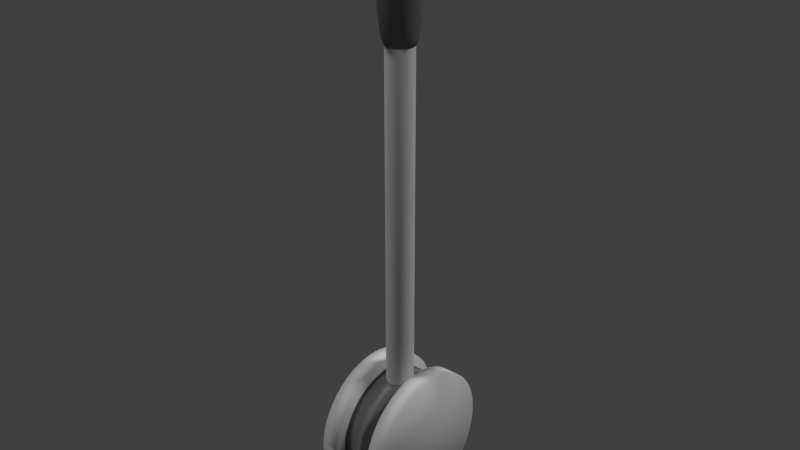 # Source: straight_lever.blend  (saved by Blender 2.79.0; exported with 4.5.12 LTS)
import bpy
from mathutils import Matrix  # noqa: F401  (used for matrix-valued properties, if any)

bpy.ops.wm.read_factory_settings(use_empty=True)
scene = bpy.context.scene
scene.name = 'Scene'

# ---- collections
col_collection_1 = bpy.data.collections.new('Collection 1'); scene.collection.children.link(col_collection_1)

# ---- materials (node trees are filled in below, after node groups)
mat_steel = bpy.data.materials.new('Steel')
mat_steel.alpha_threshold = 0.0
mat_steel.use_transparent_shadow = False
mat_steel.diffuse_color = (0.7874, 0.7874, 0.7874, 1.0)
mat_steel.specular_color = (0.4759, 0.4887, 1.0)
mat_steel.roughness = 0.5
mat_black_plastic = bpy.data.materials.new('Black Plastic')
mat_black_plastic.alpha_threshold = 0.0
mat_black_plastic.use_transparent_shadow = False
mat_black_plastic.diffuse_color = (0.2266, 0.2266, 0.2266, 1.0)
mat_black_plastic.roughness = 0.5
mat_black_plastic.specular_intensity = 0.6
mat_black_rubber = bpy.data.materials.new('Black Rubber')
mat_black_rubber.alpha_threshold = 0.0
mat_black_rubber.use_transparent_shadow = False
mat_black_rubber.diffuse_color = (0.2019, 0.2019, 0.2019, 1.0)
mat_black_rubber.roughness = 0.5
mat_black_rubber.specular_intensity = 0.1

# ---- material node trees

# ---- world
world_world = bpy.data.worlds.new('World'); scene.world = world_world
world_world.color = (0.05088, 0.05088, 0.05088)
world_world.use_sun_shadow = False
world_world.sun_shadow_jitter_overblur = 0.0
world_world.cycles.sampling_method = 'MANUAL'

# ---- lights
light_sun = bpy.data.lights.new('Sun', 'SUN')
light_sun.transmission_factor = 0.0
light_sun.angle = 0.1993
light_sun.energy = 1.0
light_sun.shadow_buffer_clip_start = 0.5
light_sun.shadow_soft_size = 0.1
light_sun.shadow_cascade_max_distance = 1000.0
light_lamp = bpy.data.lights.new('Lamp', 'SUN')
light_lamp.transmission_factor = 0.0
light_lamp.cutoff_distance = 30.0
light_lamp.angle = 0.1993
light_lamp.energy = 1.0
light_lamp.shadow_buffer_clip_start = 1.001
light_lamp.shadow_soft_size = 0.1
light_lamp.shadow_cascade_max_distance = 1000.0

# ---- meshes
me_cylinder_004 = bpy.data.meshes.new('Cylinder.004')
me_cylinder_004.from_pydata([(0.0, 4.0, -2.5), (0.3138, 3.988, -2.5), (0.6257, 3.951, -2.5), (0.9338, 3.889, -2.5), (1.236, 3.804, -2.5), (1.531, 3.696, -2.5), (1.816, 3.564, -2.5), (2.09, 3.411, -2.5), (2.351, 3.236, -2.5), (2.598, 3.042, -2.5), (2.828, 2.828, -2.5), (3.042, 2.598, -2.5), (3.236, 2.351, -2.5), (3.411, 2.09, -2.5), (3.564, 1.816, -2.5), (3.696, 1.531, -2.5), (3.804, 1.236, -2.5), (3.889, 0.9338, -2.5), (3.951, 0.6257, -2.5), (3.988, 0.3138, -2.5), (4.0, -1.605e-06, -2.5), (3.988, -0.3138, -2.5), (3.951, -0.6257, -2.5), (3.889, -0.9338, -2.5), (3.804, -1.236, -2.5), (3.696, -1.531, -2.5), (3.564, -1.816, -2.5), (3.411, -2.09, -2.5), (3.236, -2.351, -2.5), (3.042, -2.598, -2.5), (2.828, -2.828, -2.5), (2.598, -3.042, -2.5), (2.351, -3.236, -2.5), (2.09, -3.411, -2.5), (1.816, -3.564, -2.5), (1.531, -3.696, -2.5), (1.236, -3.804, -2.5), (0.9338, -3.889, -2.5), (0.6257, -3.951, -2.5), (0.3138, -3.988, -2.5), (-4.164e-06, -4.0, -2.5), (-0.3138, -3.988, -2.5), (-0.6257, -3.951, -2.5), (-0.9338, -3.889, -2.5), (-1.236, -3.804, -2.5), (-1.531, -3.696, -2.5), (-1.816, -3.564, -2.5), (-2.09, -3.411, -2.5), (-2.351, -3.236, -2.5), (-2.598, -3.042, -2.5), (-2.828, -2.828, -2.5), (-3.042, -2.598, -2.5), (-3.236, -2.351, -2.5), (-3.411, -2.09, -2.5), (-3.564, -1.816, -2.5), (-3.696, -1.531, -2.5), (-3.804, -1.236, -2.5), (-3.889, -0.9338, -2.5), (-3.951, -0.6257, -2.5), (-3.988, -0.3138, -2.5), (-4.0, 5.77e-06, -2.5), (-3.988, 0.3138, -2.5), (-3.951, 0.6257, -2.5), (-3.889, 0.9338, -2.5), (-3.804, 1.236, -2.5), (-3.696, 1.531, -2.5), (-3.564, 1.816, -2.5), (-3.411, 2.09, -2.5), (-3.236, 2.351, -2.5), (-3.042, 2.598, -2.5), (-2.828, 2.828, -2.5), (-2.598, 3.042, -2.5), (-2.351, 3.236, -2.5), (-2.09, 3.411, -2.5), (-1.816, 3.564, -2.5), (-1.531, 3.696, -2.5), (-1.236, 3.804, -2.5), (-0.9338, 3.889, -2.5), (-0.6257, 3.951, -2.5), (-0.3138, 3.988, -2.5), (0.0, 4.0, 0.0), (-4.164e-06, -4.0, 0.0), (-0.3138, -3.988, 0.0), (-0.6257, -3.951, 0.0), (-0.9338, -3.889, 0.0), (-1.236, -3.804, 0.0), (-1.531, -3.696, 0.0), (-1.816, -3.564, 0.0), (-2.09, -3.411, 0.0), (-2.351, -3.236, 0.0), (-2.598, -3.042, 0.0), (-2.828, -2.828, 0.0), (-3.042, -2.598, 0.0), (-3.236, -2.351, 0.0), (-3.411, -2.09, 0.0), (-3.564, -1.816, 0.0), (-3.696, -1.531, 0.0), (-3.804, -1.236, 0.0), (-3.889, -0.9338, 0.0), (-3.951, -0.6257, 0.0), (-3.988, -0.3138, 0.0), (-4.0, 5.77e-06, 0.0), (-3.988, 0.3138, 0.0), (-3.951, 0.6257, 0.0), (-3.889, 0.9338, 0.0), (-3.804, 1.236, 0.0), (-3.696, 1.531, 0.0), (-3.564, 1.816, 0.0), (-3.411, 2.09, 0.0), (-3.236, 2.351, 0.0), (-3.042, 2.598, 0.0), (-2.828, 2.828, 0.0), (-2.598, 3.042, 0.0), (-2.351, 3.236, 0.0), (-2.09, 3.411, 0.0), (-1.816, 3.564, 0.0), (-1.531, 3.696, 0.0), (-1.236, 3.804, 0.0), (-0.9338, 3.889, 0.0), (-0.6257, 3.951, 0.0), (-0.3138, 3.988, 0.0), (0.3138, 3.988, -1.25), (0.6257, 3.951, -1.25), (0.9338, 3.889, -1.25), (1.236, 3.804, -1.25), (1.531, 3.696, -1.25), (1.816, 3.564, -1.25), (2.09, 3.411, -1.25), (2.351, 3.236, -1.25), (2.598, 3.042, -1.25), (2.828, 2.828, -1.25), (3.042, 2.598, -1.25), (3.236, 2.351, -1.25), (3.411, 2.09, -1.25), (3.564, 1.816, -1.25), (3.696, 1.531, -1.25), (3.804, 1.236, -1.25), (3.889, 0.9338, -1.25), (3.951, 0.6257, -1.25), (3.988, 0.3138, -1.25), (4.0, -1.605e-06, -1.25), (3.988, -0.3138, -1.25), (3.951, -0.6257, -1.25), (3.889, -0.9338, -1.25), (3.804, -1.236, -1.25), (3.696, -1.531, -1.25), (3.564, -1.816, -1.25), (3.411, -2.09, -1.25), (3.236, -2.351, -1.25), (3.042, -2.598, -1.25), (2.828, -2.828, -1.25), (2.598, -3.042, -1.25), (2.351, -3.236, -1.25), (2.09, -3.411, -1.25), (1.816, -3.564, -1.25), (1.531, -3.696, -1.25), (1.236, -3.804, -1.25), (0.9338, -3.889, -1.25), (0.6257, -3.951, -1.25), (0.3138, -3.988, -1.25), (-4.164e-06, -4.0, -1.25), (-0.3138, -3.988, -1.25), (-0.6257, -3.951, -1.25), (-0.9338, -3.889, -1.25), (-1.236, -3.804, -1.25), (-1.531, -3.696, -1.25), (-1.816, -3.564, -1.25), (-2.09, -3.411, -1.25), (-2.351, -3.236, -1.25), (-2.598, -3.042, -1.25), (-2.828, -2.828, -1.25), (-3.042, -2.598, -1.25), (-3.236, -2.351, -1.25), (-3.411, -2.09, -1.25), (-3.564, -1.816, -1.25), (-3.696, -1.531, -1.25), (-3.804, -1.236, -1.25), (-3.889, -0.9338, -1.25), (-3.951, -0.6257, -1.25), (-3.988, -0.3138, -1.25), (-4.0, 5.77e-06, -1.25), (-3.988, 0.3138, -1.25), (-3.951, 0.6257, -1.25), (-3.889, 0.9338, -1.25), (-3.804, 1.236, -1.25), (-3.696, 1.531, -1.25), (-3.564, 1.816, -1.25), (-3.411, 2.09, -1.25), (-3.236, 2.351, -1.25), (-3.042, 2.598, -1.25), (-2.828, 2.828, -1.25), (-2.598, 3.042, -1.25), (-2.351, 3.236, -1.25), (-2.09, 3.411, -1.25), (-1.816, 3.564, -1.25), (-1.531, 3.696, -1.25), (-1.236, 3.804, -1.25), (-0.9338, 3.889, -1.25), (-0.6257, 3.951, -1.25), (-0.3138, 3.988, -1.25), (0.0, 4.0, -1.25)], [], [(0, 1, 2, 3, 4, 5, 6, 7, 8, 9, 10, 11, 12, 13, 14, 15, 16, 17, 18, 19, 20, 21, 22, 23, 24, 25, 26, 27, 28, 29, 30, 31, 32, 33, 34, 35, 36, 37, 38, 39, 40, 41, 42, 43, 44, 45, 46, 47, 48, 49, 50, 51, 52, 53, 54, 55, 56, 57, 58, 59, 60, 61, 62, 63, 64, 65, 66, 67, 68, 69, 70, 71, 72, 73, 74, 75, 76, 77, 78, 79), (199, 120, 80, 200), (198, 119, 120, 199), (197, 118, 119, 198), (196, 117, 118, 197), (195, 116, 117, 196), (194, 115, 116, 195), (193, 114, 115, 194), (192, 113, 114, 193), (191, 112, 113, 192), (190, 111, 112, 191), (189, 110, 111, 190), (188, 109, 110, 189), (187, 108, 109, 188), (186, 107, 108, 187), (185, 106, 107, 186), (184, 105, 106, 185), (183, 104, 105, 184), (182, 103, 104, 183), (181, 102, 103, 182), (180, 101, 102, 181), (179, 100, 101, 180), (178, 99, 100, 179), (177, 98, 99, 178), (176, 97, 98, 177), (175, 96, 97, 176), (174, 95, 96, 175), (173, 94, 95, 174), (172, 93, 94, 173), (171, 92, 93, 172), (170, 91, 92, 171), (169, 90, 91, 170), (168, 89, 90, 169), (167, 88, 89, 168), (166, 87, 88, 167), (165, 86, 87, 166), (164, 85, 86, 165), (163, 84, 85, 164), (162, 83, 84, 163), (161, 82, 83, 162), (160, 81, 82, 161), (0, 200, 121, 1), (1, 121, 122, 2), (2, 122, 123, 3), (3, 123, 124, 4), (4, 124, 125, 5), (5, 125, 126, 6), (6, 126, 127, 7), (7, 127, 128, 8), (8, 128, 129, 9), (9, 129, 130, 10), (10, 130, 131, 11), (11, 131, 132, 12), (12, 132, 133, 13), (13, 133, 134, 14), (14, 134, 135, 15), (15, 135, 136, 16), (16, 136, 137, 17), (17, 137, 138, 18), (18, 138, 139, 19), (19, 139, 140, 20), (20, 140, 141, 21), (21, 141, 142, 22), (22, 142, 143, 23), (23, 143, 144, 24), (24, 144, 145, 25), (25, 145, 146, 26), (26, 146, 147, 27), (27, 147, 148, 28), (28, 148, 149, 29), (29, 149, 150, 30), (30, 150, 151, 31), (31, 151, 152, 32), (32, 152, 153, 33), (33, 153, 154, 34), (34, 154, 155, 35), (35, 155, 156, 36), (36, 156, 157, 37), (37, 157, 158, 38), (38, 158, 159, 39), (39, 159, 160, 40), (40, 160, 161, 41), (41, 161, 162, 42), (42, 162, 163, 43), (43, 163, 164, 44), (44, 164, 165, 45), (45, 165, 166, 46), (46, 166, 167, 47), (47, 167, 168, 48), (48, 168, 169, 49), (49, 169, 170, 50), (50, 170, 171, 51), (51, 171, 172, 52), (52, 172, 173, 53), (53, 173, 174, 54), (54, 174, 175, 55), (55, 175, 176, 56), (56, 176, 177, 57), (57, 177, 178, 58), (58, 178, 179, 59), (59, 179, 180, 60), (60, 180, 181, 61), (61, 181, 182, 62), (62, 182, 183, 63), (63, 183, 184, 64), (64, 184, 185, 65), (65, 185, 186, 66), (66, 186, 187, 67), (67, 187, 188, 68), (68, 188, 189, 69), (69, 189, 190, 70), (70, 190, 191, 71), (71, 191, 192, 72), (72, 192, 193, 73), (73, 193, 194, 74), (74, 194, 195, 75), (75, 195, 196, 76), (76, 196, 197, 77), (77, 197, 198, 78), (78, 198, 199, 79), (79, 199, 200, 0), (200, 160, 159, 158, 157, 156, 155, 154, 153, 152, 151, 150, 149, 148, 147, 146, 145, 144, 143, 142, 141, 140, 139, 138, 137, 136, 135, 134, 133, 132, 131, 130, 129, 128, 127, 126, 125, 124, 123, 122, 121), (200, 80, 81, 160)])
me_cylinder_004.polygons.foreach_set('use_smooth', [True] * 123)
me_cylinder_004.materials.append(mat_steel)
me_cylinder_004.use_remesh_preserve_volume = False
me_cylinder_004.use_remesh_preserve_attributes = False
me_cylinder_004.use_mirror_vertex_groups = False
me_cylinder_004.update()
me_cylinder_003 = bpy.data.meshes.new('Cylinder.003')
me_cylinder_003.from_pydata([(0.0, 0.5, -2.5), (0.0, 0.5, 2.5), (0.04901, 0.4976, -2.5), (0.04901, 0.4976, 2.5), (0.09755, 0.4904, -2.5), (0.09755, 0.4904, 2.5), (0.1451, 0.4785, -2.5), (0.1451, 0.4785, 2.5), (0.1913, 0.4619, -2.5), (0.1913, 0.4619, 2.5), (0.2357, 0.441, -2.5), (0.2357, 0.441, 2.5), (0.2778, 0.4157, -2.5), (0.2778, 0.4157, 2.5), (0.3172, 0.3865, -2.5), (0.3172, 0.3865, 2.5), (0.3536, 0.3536, -2.5), (0.3536, 0.3536, 2.5), (0.3865, 0.3172, -2.5), (0.3865, 0.3172, 2.5), (0.4157, 0.2778, -2.5), (0.4157, 0.2778, 2.5), (0.441, 0.2357, -2.5), (0.441, 0.2357, 2.5), (0.4619, 0.1913, -2.5), (0.4619, 0.1913, 2.5), (0.4785, 0.1451, -2.5), (0.4785, 0.1451, 2.5), (0.4904, 0.09755, -2.5), (0.4904, 0.09755, 2.5), (0.4976, 0.04901, -2.5), (0.4976, 0.04901, 2.5), (0.5, -8.146e-08, -2.5), (0.5, -8.146e-08, 2.5), (0.4976, -0.04901, -2.5), (0.4976, -0.04901, 2.5), (0.4904, -0.09755, -2.5), (0.4904, -0.09755, 2.5), (0.4785, -0.1451, -2.5), (0.4785, -0.1451, 2.5), (0.4619, -0.1913, -2.5), (0.4619, -0.1913, 2.5), (0.441, -0.2357, -2.5), (0.441, -0.2357, 2.5), (0.4157, -0.2778, -2.5), (0.4157, -0.2778, 2.5), (0.3865, -0.3172, -2.5), (0.3865, -0.3172, 2.5), (0.3536, -0.3536, -2.5), (0.3536, -0.3536, 2.5), (0.3172, -0.3865, -2.5), (0.3172, -0.3865, 2.5), (0.2778, -0.4157, -2.5), (0.2778, -0.4157, 2.5), (0.2357, -0.441, -2.5), (0.2357, -0.441, 2.5), (0.1913, -0.4619, -2.5), (0.1913, -0.4619, 2.5), (0.1451, -0.4785, -2.5), (0.1451, -0.4785, 2.5), (0.09754, -0.4904, -2.5), (0.09754, -0.4904, 2.5), (0.04901, -0.4976, -2.5), (0.04901, -0.4976, 2.5), (-4.013e-07, -0.5, -2.5), (-4.013e-07, -0.5, 2.5), (-0.04901, -0.4976, -2.5), (-0.04901, -0.4976, 2.5), (-0.09755, -0.4904, -2.5), (-0.09755, -0.4904, 2.5), (-0.1451, -0.4785, -2.5), (-0.1451, -0.4785, 2.5), (-0.1913, -0.4619, -2.5), (-0.1913, -0.4619, 2.5), (-0.2357, -0.441, -2.5), (-0.2357, -0.441, 2.5), (-0.2778, -0.4157, -2.5), (-0.2778, -0.4157, 2.5), (-0.3172, -0.3865, -2.5), (-0.3172, -0.3865, 2.5), (-0.3536, -0.3536, -2.5), (-0.3536, -0.3536, 2.5), (-0.3865, -0.3172, -2.5), (-0.3865, -0.3172, 2.5), (-0.4157, -0.2778, -2.5), (-0.4157, -0.2778, 2.5), (-0.441, -0.2357, -2.5), (-0.441, -0.2357, 2.5), (-0.4619, -0.1913, -2.5), (-0.4619, -0.1913, 2.5), (-0.4785, -0.1451, -2.5), (-0.4785, -0.1451, 2.5), (-0.4904, -0.09755, -2.5), (-0.4904, -0.09755, 2.5), (-0.4976, -0.04901, -2.5), (-0.4976, -0.04901, 2.5), (-0.5, -2.325e-07, -2.5), (-0.5, -2.325e-07, 2.5), (-0.4976, 0.04901, -2.5), (-0.4976, 0.04901, 2.5), (-0.4904, 0.09754, -2.5), (-0.4904, 0.09754, 2.5), (-0.4785, 0.1451, -2.5), (-0.4785, 0.1451, 2.5), (-0.4619, 0.1913, -2.5), (-0.4619, 0.1913, 2.5), (-0.441, 0.2357, -2.5), (-0.441, 0.2357, 2.5), (-0.4157, 0.2778, -2.5), (-0.4157, 0.2778, 2.5), (-0.3865, 0.3172, -2.5), (-0.3865, 0.3172, 2.5), (-0.3536, 0.3536, -2.5), (-0.3536, 0.3536, 2.5), (-0.3172, 0.3865, -2.5), (-0.3172, 0.3865, 2.5), (-0.2778, 0.4157, -2.5), (-0.2778, 0.4157, 2.5), (-0.2357, 0.441, -2.5), (-0.2357, 0.441, 2.5), (-0.1913, 0.4619, -2.5), (-0.1913, 0.4619, 2.5), (-0.1451, 0.4785, -2.5), (-0.1451, 0.4785, 2.5), (-0.09755, 0.4904, -2.5), (-0.09755, 0.4904, 2.5), (-0.04901, 0.4976, -2.5), (-0.04901, 0.4976, 2.5)], [], [(0, 1, 3, 2), (2, 3, 5, 4), (4, 5, 7, 6), (6, 7, 9, 8), (8, 9, 11, 10), (10, 11, 13, 12), (12, 13, 15, 14), (14, 15, 17, 16), (16, 17, 19, 18), (18, 19, 21, 20), (20, 21, 23, 22), (22, 23, 25, 24), (24, 25, 27, 26), (26, 27, 29, 28), (28, 29, 31, 30), (30, 31, 33, 32), (32, 33, 35, 34), (34, 35, 37, 36), (36, 37, 39, 38), (38, 39, 41, 40), (40, 41, 43, 42), (42, 43, 45, 44), (44, 45, 47, 46), (46, 47, 49, 48), (48, 49, 51, 50), (50, 51, 53, 52), (52, 53, 55, 54), (54, 55, 57, 56), (56, 57, 59, 58), (58, 59, 61, 60), (60, 61, 63, 62), (62, 63, 65, 64), (64, 65, 67, 66), (66, 67, 69, 68), (68, 69, 71, 70), (70, 71, 73, 72), (72, 73, 75, 74), (74, 75, 77, 76), (76, 77, 79, 78), (78, 79, 81, 80), (80, 81, 83, 82), (82, 83, 85, 84), (84, 85, 87, 86), (86, 87, 89, 88), (88, 89, 91, 90), (90, 91, 93, 92), (92, 93, 95, 94), (94, 95, 97, 96), (96, 97, 99, 98), (98, 99, 101, 100), (100, 101, 103, 102), (102, 103, 105, 104), (104, 105, 107, 106), (106, 107, 109, 108), (108, 109, 111, 110), (110, 111, 113, 112), (112, 113, 115, 114), (114, 115, 117, 116), (116, 117, 119, 118), (118, 119, 121, 120), (120, 121, 123, 122), (122, 123, 125, 124), (3, 1, 127, 125, 123, 121, 119, 117, 115, 113, 111, 109, 107, 105, 103, 101, 99, 97, 95, 93, 91, 89, 87, 85, 83, 81, 79, 77, 75, 73, 71, 69, 67, 65, 63, 61, 59, 57, 55, 53, 51, 49, 47, 45, 43, 41, 39, 37, 35, 33, 31, 29, 27, 25, 23, 21, 19, 17, 15, 13, 11, 9, 7, 5), (124, 125, 127, 126), (126, 127, 1, 0), (0, 2, 4, 6, 8, 10, 12, 14, 16, 18, 20, 22, 24, 26, 28, 30, 32, 34, 36, 38, 40, 42, 44, 46, 48, 50, 52, 54, 56, 58, 60, 62, 64, 66, 68, 70, 72, 74, 76, 78, 80, 82, 84, 86, 88, 90, 92, 94, 96, 98, 100, 102, 104, 106, 108, 110, 112, 114, 116, 118, 120, 122, 124, 126)])
me_cylinder_003.polygons.foreach_set('use_smooth', [True] * 66)
me_cylinder_003.materials.append(mat_black_plastic)
me_cylinder_003.use_remesh_preserve_volume = False
me_cylinder_003.use_remesh_preserve_attributes = False
me_cylinder_003.use_mirror_vertex_groups = False
me_cylinder_003.update()
me_torus = bpy.data.meshes.new('Torus')
me_torus.from_pydata([(1.25, 0.0, 0.0), (1.183, 0.0, 0.25), (1.0, 0.0, 0.433), (0.75, 0.0, 0.5), (0.5, 0.0, 0.433), (0.317, 0.0, 0.25), (0.25, 0.0, 6.123e-17), (0.317, 0.0, -0.25), (0.5, 0.0, -0.433), (0.75, 0.0, -0.5), (1.0, 0.0, -0.433), (1.183, 0.0, -0.25), (1.239, 0.1632, 0.0), (1.173, 0.1544, 0.25), (0.9914, 0.1305, 0.433), (0.7436, 0.09789, 0.5), (0.4957, 0.06526, 0.433), (0.3143, 0.04138, 0.25), (0.2479, 0.03263, 6.123e-17), (0.3143, 0.04138, -0.25), (0.4957, 0.06526, -0.433), (0.7436, 0.09789, -0.5), (0.9914, 0.1305, -0.433), (1.173, 0.1544, -0.25), (1.207, 0.3235, 0.0), (1.143, 0.3062, 0.25), (0.9659, 0.2588, 0.433), (0.7244, 0.1941, 0.5), (0.483, 0.1294, 0.433), (0.3062, 0.08204, 0.25), (0.2415, 0.0647, 6.123e-17), (0.3062, 0.08204, -0.25), (0.483, 0.1294, -0.433), (0.7244, 0.1941, -0.5), (0.9659, 0.2588, -0.433), (1.143, 0.3062, -0.25), (1.155, 0.4784, 0.0), (1.093, 0.4527, 0.25), (0.9239, 0.3827, 0.433), (0.6929, 0.287, 0.5), (0.4619, 0.1913, 0.433), (0.2929, 0.1213, 0.25), (0.231, 0.09567, 6.123e-17), (0.2929, 0.1213, -0.25), (0.4619, 0.1913, -0.433), (0.6929, 0.287, -0.5), (0.9239, 0.3827, -0.433), (1.093, 0.4527, -0.25), (1.083, 0.625, 0.0), (1.025, 0.5915, 0.25), (0.866, 0.5, 0.433), (0.6495, 0.375, 0.5), (0.433, 0.25, 0.433), (0.2745, 0.1585, 0.25), (0.2165, 0.125, 6.123e-17), (0.2745, 0.1585, -0.25), (0.433, 0.25, -0.433), (0.6495, 0.375, -0.5), (0.866, 0.5, -0.433), (1.025, 0.5915, -0.25), (0.9917, 0.761, 0.0), (0.9385, 0.7202, 0.25), (0.7934, 0.6088, 0.433), (0.595, 0.4566, 0.5), (0.3967, 0.3044, 0.433), (0.2515, 0.193, 0.25), (0.1983, 0.1522, 6.123e-17), (0.2515, 0.193, -0.25), (0.3967, 0.3044, -0.433), (0.595, 0.4566, -0.5), (0.7934, 0.6088, -0.433), (0.9385, 0.7202, -0.25), (0.8839, 0.8839, 0.0), (0.8365, 0.8365, 0.25), (0.7071, 0.7071, 0.433), (0.5303, 0.5303, 0.5), (0.3536, 0.3536, 0.433), (0.2241, 0.2241, 0.25), (0.1768, 0.1768, 6.123e-17), (0.2241, 0.2241, -0.25), (0.3536, 0.3536, -0.433), (0.5303, 0.5303, -0.5), (0.7071, 0.7071, -0.433), (0.8365, 0.8365, -0.25), (0.761, 0.9917, 0.0), (0.7202, 0.9385, 0.25), (0.6088, 0.7934, 0.433), (0.4566, 0.595, 0.5), (0.3044, 0.3967, 0.433), (0.193, 0.2515, 0.25), (0.1522, 0.1983, 6.123e-17), (0.193, 0.2515, -0.25), (0.3044, 0.3967, -0.433), (0.4566, 0.595, -0.5), (0.6088, 0.7934, -0.433), (0.7202, 0.9385, -0.25), (0.625, 1.083, 0.0), (0.5915, 1.025, 0.25), (0.5, 0.866, 0.433), (0.375, 0.6495, 0.5), (0.25, 0.433, 0.433), (0.1585, 0.2745, 0.25), (0.125, 0.2165, 6.123e-17), (0.1585, 0.2745, -0.25), (0.25, 0.433, -0.433), (0.375, 0.6495, -0.5), (0.5, 0.866, -0.433), (0.5915, 1.025, -0.25), (0.4784, 1.155, 0.0), (0.4527, 1.093, 0.25), (0.3827, 0.9239, 0.433), (0.287, 0.6929, 0.5), (0.1913, 0.4619, 0.433), (0.1213, 0.2929, 0.25), (0.09567, 0.231, 6.123e-17), (0.1213, 0.2929, -0.25), (0.1913, 0.4619, -0.433), (0.287, 0.6929, -0.5), (0.3827, 0.9239, -0.433), (0.4527, 1.093, -0.25), (0.3235, 1.207, 0.0), (0.3062, 1.143, 0.25), (0.2588, 0.9659, 0.433), (0.1941, 0.7244, 0.5), (0.1294, 0.483, 0.433), (0.08204, 0.3062, 0.25), (0.0647, 0.2415, 6.123e-17), (0.08204, 0.3062, -0.25), (0.1294, 0.483, -0.433), (0.1941, 0.7244, -0.5), (0.2588, 0.9659, -0.433), (0.3062, 1.143, -0.25), (0.1632, 1.239, 0.0), (0.1544, 1.173, 0.25), (0.1305, 0.9914, 0.433), (0.09789, 0.7436, 0.5), (0.06526, 0.4957, 0.433), (0.04138, 0.3143, 0.25), (0.03263, 0.2479, 6.123e-17), (0.04138, 0.3143, -0.25), (0.06526, 0.4957, -0.433), (0.09789, 0.7436, -0.5), (0.1305, 0.9914, -0.433), (0.1544, 1.173, -0.25), (9.437e-08, 1.25, 0.0), (8.931e-08, 1.183, 0.25), (7.55e-08, 1.0, 0.433), (5.662e-08, 0.75, 0.5), (3.775e-08, 0.5, 0.433), (2.393e-08, 0.317, 0.25), (1.887e-08, 0.25, 6.123e-17), (2.393e-08, 0.317, -0.25), (3.775e-08, 0.5, -0.433), (5.662e-08, 0.75, -0.5), (7.55e-08, 1.0, -0.433), (8.931e-08, 1.183, -0.25), (-0.1632, 1.239, 0.0), (-0.1544, 1.173, 0.25), (-0.1305, 0.9914, 0.433), (-0.09789, 0.7436, 0.5), (-0.06526, 0.4957, 0.433), (-0.04138, 0.3143, 0.25), (-0.03263, 0.2479, 6.123e-17), (-0.04138, 0.3143, -0.25), (-0.06526, 0.4957, -0.433), (-0.09789, 0.7436, -0.5), (-0.1305, 0.9914, -0.433), (-0.1544, 1.173, -0.25), (-0.3235, 1.207, 0.0), (-0.3062, 1.143, 0.25), (-0.2588, 0.9659, 0.433), (-0.1941, 0.7244, 0.5), (-0.1294, 0.483, 0.433), (-0.08204, 0.3062, 0.25), (-0.0647, 0.2415, 6.123e-17), (-0.08204, 0.3062, -0.25), (-0.1294, 0.483, -0.433), (-0.1941, 0.7244, -0.5), (-0.2588, 0.9659, -0.433), (-0.3062, 1.143, -0.25), (-0.4784, 1.155, 0.0), (-0.4527, 1.093, 0.25), (-0.3827, 0.9239, 0.433), (-0.287, 0.6929, 0.5), (-0.1913, 0.4619, 0.433), (-0.1213, 0.2929, 0.25), (-0.09567, 0.231, 6.123e-17), (-0.1213, 0.2929, -0.25), (-0.1913, 0.4619, -0.433), (-0.287, 0.6929, -0.5), (-0.3827, 0.9239, -0.433), (-0.4527, 1.093, -0.25), (-0.625, 1.083, 0.0), (-0.5915, 1.025, 0.25), (-0.5, 0.866, 0.433), (-0.375, 0.6495, 0.5), (-0.25, 0.433, 0.433), (-0.1585, 0.2745, 0.25), (-0.125, 0.2165, 6.123e-17), (-0.1585, 0.2745, -0.25), (-0.25, 0.433, -0.433), (-0.375, 0.6495, -0.5), (-0.5, 0.866, -0.433), (-0.5915, 1.025, -0.25), (-0.761, 0.9917, 0.0), (-0.7202, 0.9385, 0.25), (-0.6088, 0.7934, 0.433), (-0.4566, 0.595, 0.5), (-0.3044, 0.3967, 0.433), (-0.193, 0.2515, 0.25), (-0.1522, 0.1983, 6.123e-17), (-0.193, 0.2515, -0.25), (-0.3044, 0.3967, -0.433), (-0.4566, 0.595, -0.5), (-0.6088, 0.7934, -0.433), (-0.7202, 0.9385, -0.25), (-0.8839, 0.8839, 0.0), (-0.8365, 0.8365, 0.25), (-0.7071, 0.7071, 0.433), (-0.5303, 0.5303, 0.5), (-0.3536, 0.3536, 0.433), (-0.2241, 0.2241, 0.25), (-0.1768, 0.1768, 6.123e-17), (-0.2241, 0.2241, -0.25), (-0.3536, 0.3536, -0.433), (-0.5303, 0.5303, -0.5), (-0.7071, 0.7071, -0.433), (-0.8365, 0.8365, -0.25), (-0.9917, 0.761, 0.0), (-0.9385, 0.7202, 0.25), (-0.7934, 0.6088, 0.433), (-0.595, 0.4566, 0.5), (-0.3967, 0.3044, 0.433), (-0.2515, 0.193, 0.25), (-0.1983, 0.1522, 6.123e-17), (-0.2515, 0.193, -0.25), (-0.3967, 0.3044, -0.433), (-0.595, 0.4566, -0.5), (-0.7934, 0.6088, -0.433), (-0.9385, 0.7202, -0.25), (-1.083, 0.625, 0.0), (-1.025, 0.5915, 0.25), (-0.866, 0.5, 0.433), (-0.6495, 0.375, 0.5), (-0.433, 0.25, 0.433), (-0.2745, 0.1585, 0.25), (-0.2165, 0.125, 6.123e-17), (-0.2745, 0.1585, -0.25), (-0.433, 0.25, -0.433), (-0.6495, 0.375, -0.5), (-0.866, 0.5, -0.433), (-1.025, 0.5915, -0.25), (-1.155, 0.4784, 0.0), (-1.093, 0.4527, 0.25), (-0.9239, 0.3827, 0.433), (-0.6929, 0.287, 0.5), (-0.4619, 0.1913, 0.433), (-0.2929, 0.1213, 0.25), (-0.231, 0.09567, 6.123e-17), (-0.2929, 0.1213, -0.25), (-0.4619, 0.1913, -0.433), (-0.6929, 0.287, -0.5), (-0.9239, 0.3827, -0.433), (-1.093, 0.4527, -0.25), (-1.207, 0.3235, 0.0), (-1.143, 0.3062, 0.25), (-0.9659, 0.2588, 0.433), (-0.7244, 0.1941, 0.5), (-0.483, 0.1294, 0.433), (-0.3062, 0.08204, 0.25), (-0.2415, 0.0647, 6.123e-17), (-0.3062, 0.08204, -0.25), (-0.483, 0.1294, -0.433), (-0.7244, 0.1941, -0.5), (-0.9659, 0.2588, -0.433), (-1.143, 0.3062, -0.25), (-1.239, 0.1632, 0.0), (-1.173, 0.1544, 0.25), (-0.9914, 0.1305, 0.433), (-0.7436, 0.09789, 0.5), (-0.4957, 0.06526, 0.433), (-0.3143, 0.04138, 0.25), (-0.2479, 0.03263, 6.123e-17), (-0.3143, 0.04138, -0.25), (-0.4957, 0.06526, -0.433), (-0.7436, 0.09789, -0.5), (-0.9914, 0.1305, -0.433), (-1.173, 0.1544, -0.25), (-1.25, 1.093e-07, 0.0), (-1.183, 1.034e-07, 0.25), (-1.0, 8.742e-08, 0.433), (-0.75, 6.557e-08, 0.5), (-0.5, 4.371e-08, 0.433), (-0.317, 2.771e-08, 0.25), (-0.25, 2.186e-08, 6.123e-17), (-0.317, 2.771e-08, -0.25), (-0.5, 4.371e-08, -0.433), (-0.75, 6.557e-08, -0.5), (-1.0, 8.742e-08, -0.433), (-1.183, 1.034e-07, -0.25), (-1.239, -0.1632, 0.0), (-1.173, -0.1544, 0.25), (-0.9914, -0.1305, 0.433), (-0.7436, -0.09789, 0.5), (-0.4957, -0.06526, 0.433), (-0.3143, -0.04138, 0.25), (-0.2479, -0.03263, 6.123e-17), (-0.3143, -0.04138, -0.25), (-0.4957, -0.06526, -0.433), (-0.7436, -0.09789, -0.5), (-0.9914, -0.1305, -0.433), (-1.173, -0.1544, -0.25), (-1.207, -0.3235, 0.0), (-1.143, -0.3062, 0.25), (-0.9659, -0.2588, 0.433), (-0.7244, -0.1941, 0.5), (-0.483, -0.1294, 0.433), (-0.3062, -0.08204, 0.25), (-0.2415, -0.0647, 6.123e-17), (-0.3062, -0.08204, -0.25), (-0.483, -0.1294, -0.433), (-0.7244, -0.1941, -0.5), (-0.9659, -0.2588, -0.433), (-1.143, -0.3062, -0.25), (-1.155, -0.4784, 0.0), (-1.093, -0.4527, 0.25), (-0.9239, -0.3827, 0.433), (-0.6929, -0.287, 0.5), (-0.4619, -0.1913, 0.433), (-0.2929, -0.1213, 0.25), (-0.231, -0.09567, 6.123e-17), (-0.2929, -0.1213, -0.25), (-0.4619, -0.1913, -0.433), (-0.6929, -0.287, -0.5), (-0.9239, -0.3827, -0.433), (-1.093, -0.4527, -0.25), (-1.083, -0.625, 0.0), (-1.025, -0.5915, 0.25), (-0.866, -0.5, 0.433), (-0.6495, -0.375, 0.5), (-0.433, -0.25, 0.433), (-0.2745, -0.1585, 0.25), (-0.2165, -0.125, 6.123e-17), (-0.2745, -0.1585, -0.25), (-0.433, -0.25, -0.433), (-0.6495, -0.375, -0.5), (-0.866, -0.5, -0.433), (-1.025, -0.5915, -0.25), (-0.9917, -0.761, 0.0), (-0.9385, -0.7202, 0.25), (-0.7934, -0.6088, 0.433), (-0.595, -0.4566, 0.5), (-0.3967, -0.3044, 0.433), (-0.2515, -0.193, 0.25), (-0.1983, -0.1522, 6.123e-17), (-0.2515, -0.193, -0.25), (-0.3967, -0.3044, -0.433), (-0.595, -0.4566, -0.5), (-0.7934, -0.6088, -0.433), (-0.9385, -0.7202, -0.25), (-0.8839, -0.8839, 0.0), (-0.8365, -0.8365, 0.25), (-0.7071, -0.7071, 0.433), (-0.5303, -0.5303, 0.5), (-0.3536, -0.3536, 0.433), (-0.2241, -0.2241, 0.25), (-0.1768, -0.1768, 6.123e-17), (-0.2241, -0.2241, -0.25), (-0.3536, -0.3536, -0.433), (-0.5303, -0.5303, -0.5), (-0.7071, -0.7071, -0.433), (-0.8365, -0.8365, -0.25), (-0.761, -0.9917, 0.0), (-0.7202, -0.9385, 0.25), (-0.6088, -0.7934, 0.433), (-0.4566, -0.595, 0.5), (-0.3044, -0.3967, 0.433), (-0.193, -0.2515, 0.25), (-0.1522, -0.1983, 6.123e-17), (-0.193, -0.2515, -0.25), (-0.3044, -0.3967, -0.433), (-0.4566, -0.595, -0.5), (-0.6088, -0.7934, -0.433), (-0.7202, -0.9385, -0.25), (-0.625, -1.083, 0.0), (-0.5915, -1.025, 0.25), (-0.5, -0.866, 0.433), (-0.375, -0.6495, 0.5), (-0.25, -0.433, 0.433), (-0.1585, -0.2745, 0.25), (-0.125, -0.2165, 6.123e-17), (-0.1585, -0.2745, -0.25), (-0.25, -0.433, -0.433), (-0.375, -0.6495, -0.5), (-0.5, -0.866, -0.433), (-0.5915, -1.025, -0.25), (-0.4784, -1.155, 0.0), (-0.4527, -1.093, 0.25), (-0.3827, -0.9239, 0.433), (-0.287, -0.6929, 0.5), (-0.1913, -0.4619, 0.433), (-0.1213, -0.2929, 0.25), (-0.09567, -0.231, 6.123e-17), (-0.1213, -0.2929, -0.25), (-0.1913, -0.4619, -0.433), (-0.287, -0.6929, -0.5), (-0.3827, -0.9239, -0.433), (-0.4527, -1.093, -0.25), (-0.3235, -1.207, 0.0), (-0.3062, -1.143, 0.25), (-0.2588, -0.9659, 0.433), (-0.1941, -0.7244, 0.5), (-0.1294, -0.483, 0.433), (-0.08204, -0.3062, 0.25), (-0.0647, -0.2415, 6.123e-17), (-0.08204, -0.3062, -0.25), (-0.1294, -0.483, -0.433), (-0.1941, -0.7244, -0.5), (-0.2588, -0.9659, -0.433), (-0.3062, -1.143, -0.25), (-0.1632, -1.239, 0.0), (-0.1544, -1.173, 0.25), (-0.1305, -0.9914, 0.433), (-0.0979, -0.7436, 0.5), (-0.06526, -0.4957, 0.433), (-0.04138, -0.3143, 0.25), (-0.03263, -0.2479, 6.123e-17), (-0.04138, -0.3143, -0.25), (-0.06526, -0.4957, -0.433), (-0.0979, -0.7436, -0.5), (-0.1305, -0.9914, -0.433), (-0.1544, -1.173, -0.25), (9.437e-08, -1.25, 0.0), (8.931e-08, -1.183, 0.25), (7.55e-08, -1.0, 0.433), (5.662e-08, -0.75, 0.5), (3.775e-08, -0.5, 0.433), (2.393e-08, -0.317, 0.25), (1.887e-08, -0.25, 6.123e-17), (2.393e-08, -0.317, -0.25), (3.775e-08, -0.5, -0.433), (5.662e-08, -0.75, -0.5), (7.55e-08, -1.0, -0.433), (8.931e-08, -1.183, -0.25), (0.1632, -1.239, 0.0), (0.1544, -1.173, 0.25), (0.1305, -0.9914, 0.433), (0.09789, -0.7436, 0.5), (0.06526, -0.4957, 0.433), (0.04138, -0.3143, 0.25), (0.03263, -0.2479, 6.123e-17), (0.04138, -0.3143, -0.25), (0.06526, -0.4957, -0.433), (0.09789, -0.7436, -0.5), (0.1305, -0.9914, -0.433), (0.1544, -1.173, -0.25), (0.3235, -1.207, 0.0), (0.3062, -1.143, 0.25), (0.2588, -0.9659, 0.433), (0.1941, -0.7244, 0.5), (0.1294, -0.483, 0.433), (0.08204, -0.3062, 0.25), (0.0647, -0.2415, 6.123e-17), (0.08204, -0.3062, -0.25), (0.1294, -0.483, -0.433), (0.1941, -0.7244, -0.5), (0.2588, -0.9659, -0.433), (0.3062, -1.143, -0.25), (0.4784, -1.155, 0.0), (0.4527, -1.093, 0.25), (0.3827, -0.9239, 0.433), (0.287, -0.6929, 0.5), (0.1913, -0.4619, 0.433), (0.1213, -0.2929, 0.25), (0.09567, -0.231, 6.123e-17), (0.1213, -0.2929, -0.25), (0.1913, -0.4619, -0.433), (0.287, -0.6929, -0.5), (0.3827, -0.9239, -0.433), (0.4527, -1.093, -0.25), (0.625, -1.083, 0.0), (0.5915, -1.025, 0.25), (0.5, -0.866, 0.433), (0.375, -0.6495, 0.5), (0.25, -0.433, 0.433), (0.1585, -0.2745, 0.25), (0.125, -0.2165, 6.123e-17), (0.1585, -0.2745, -0.25), (0.25, -0.433, -0.433), (0.375, -0.6495, -0.5), (0.5, -0.866, -0.433), (0.5915, -1.025, -0.25), (0.761, -0.9917, 0.0), (0.7202, -0.9385, 0.25), (0.6088, -0.7934, 0.433), (0.4566, -0.595, 0.5), (0.3044, -0.3967, 0.433), (0.193, -0.2515, 0.25), (0.1522, -0.1983, 6.123e-17), (0.193, -0.2515, -0.25), (0.3044, -0.3967, -0.433), (0.4566, -0.595, -0.5), (0.6088, -0.7934, -0.433), (0.7202, -0.9385, -0.25), (0.8839, -0.8839, 0.0), (0.8365, -0.8365, 0.25), (0.7071, -0.7071, 0.433), (0.5303, -0.5303, 0.5), (0.3536, -0.3536, 0.433), (0.2241, -0.2241, 0.25), (0.1768, -0.1768, 6.123e-17), (0.2241, -0.2241, -0.25), (0.3536, -0.3536, -0.433), (0.5303, -0.5303, -0.5), (0.7071, -0.7071, -0.433), (0.8365, -0.8365, -0.25), (0.9917, -0.761, 0.0), (0.9385, -0.7202, 0.25), (0.7934, -0.6088, 0.433), (0.595, -0.4566, 0.5), (0.3967, -0.3044, 0.433), (0.2515, -0.193, 0.25), (0.1983, -0.1522, 6.123e-17), (0.2515, -0.193, -0.25), (0.3967, -0.3044, -0.433), (0.595, -0.4566, -0.5), (0.7934, -0.6088, -0.433), (0.9385, -0.7202, -0.25), (1.083, -0.625, 0.0), (1.025, -0.5915, 0.25), (0.866, -0.5, 0.433), (0.6495, -0.375, 0.5), (0.433, -0.25, 0.433), (0.2745, -0.1585, 0.25), (0.2165, -0.125, 6.123e-17), (0.2745, -0.1585, -0.25), (0.433, -0.25, -0.433), (0.6495, -0.375, -0.5), (0.866, -0.5, -0.433), (1.025, -0.5915, -0.25), (1.155, -0.4784, 0.0), (1.093, -0.4527, 0.25), (0.9239, -0.3827, 0.433), (0.6929, -0.287, 0.5), (0.4619, -0.1913, 0.433), (0.2929, -0.1213, 0.25), (0.231, -0.09567, 6.123e-17), (0.2929, -0.1213, -0.25), (0.4619, -0.1913, -0.433), (0.6929, -0.287, -0.5), (0.9239, -0.3827, -0.433), (1.093, -0.4527, -0.25), (1.207, -0.3235, 0.0), (1.143, -0.3062, 0.25), (0.9659, -0.2588, 0.433), (0.7244, -0.1941, 0.5), (0.483, -0.1294, 0.433), (0.3062, -0.08204, 0.25), (0.2415, -0.0647, 6.123e-17), (0.3062, -0.08204, -0.25), (0.483, -0.1294, -0.433), (0.7244, -0.1941, -0.5), (0.9659, -0.2588, -0.433), (1.143, -0.3062, -0.25), (1.239, -0.1632, 0.0), (1.173, -0.1544, 0.25), (0.9914, -0.1305, 0.433), (0.7436, -0.09789, 0.5), (0.4957, -0.06526, 0.433), (0.3143, -0.04138, 0.25), (0.2479, -0.03263, 6.123e-17), (0.3143, -0.04138, -0.25), (0.4957, -0.06526, -0.433), (0.7436, -0.09789, -0.5), (0.9914, -0.1305, -0.433), (1.173, -0.1544, -0.25)], [], [(0, 12, 13, 1), (1, 13, 14, 2), (2, 14, 15, 3), (3, 15, 16, 4), (4, 16, 17, 5), (5, 17, 18, 6), (6, 18, 19, 7), (7, 19, 20, 8), (8, 20, 21, 9), (9, 21, 22, 10), (10, 22, 23, 11), (11, 23, 12, 0), (12, 24, 25, 13), (13, 25, 26, 14), (14, 26, 27, 15), (15, 27, 28, 16), (16, 28, 29, 17), (17, 29, 30, 18), (18, 30, 31, 19), (19, 31, 32, 20), (20, 32, 33, 21), (21, 33, 34, 22), (22, 34, 35, 23), (23, 35, 24, 12), (24, 36, 37, 25), (25, 37, 38, 26), (26, 38, 39, 27), (27, 39, 40, 28), (28, 40, 41, 29), (29, 41, 42, 30), (30, 42, 43, 31), (31, 43, 44, 32), (32, 44, 45, 33), (33, 45, 46, 34), (34, 46, 47, 35), (35, 47, 36, 24), (36, 48, 49, 37), (37, 49, 50, 38), (38, 50, 51, 39), (39, 51, 52, 40), (40, 52, 53, 41), (41, 53, 54, 42), (42, 54, 55, 43), (43, 55, 56, 44), (44, 56, 57, 45), (45, 57, 58, 46), (46, 58, 59, 47), (47, 59, 48, 36), (48, 60, 61, 49), (49, 61, 62, 50), (50, 62, 63, 51), (51, 63, 64, 52), (52, 64, 65, 53), (53, 65, 66, 54), (54, 66, 67, 55), (55, 67, 68, 56), (56, 68, 69, 57), (57, 69, 70, 58), (58, 70, 71, 59), (59, 71, 60, 48), (60, 72, 73, 61), (61, 73, 74, 62), (62, 74, 75, 63), (63, 75, 76, 64), (64, 76, 77, 65), (65, 77, 78, 66), (66, 78, 79, 67), (67, 79, 80, 68), (68, 80, 81, 69), (69, 81, 82, 70), (70, 82, 83, 71), (71, 83, 72, 60), (72, 84, 85, 73), (73, 85, 86, 74), (74, 86, 87, 75), (75, 87, 88, 76), (76, 88, 89, 77), (77, 89, 90, 78), (78, 90, 91, 79), (79, 91, 92, 80), (80, 92, 93, 81), (81, 93, 94, 82), (82, 94, 95, 83), (83, 95, 84, 72), (84, 96, 97, 85), (85, 97, 98, 86), (86, 98, 99, 87), (87, 99, 100, 88), (88, 100, 101, 89), (89, 101, 102, 90), (90, 102, 103, 91), (91, 103, 104, 92), (92, 104, 105, 93), (93, 105, 106, 94), (94, 106, 107, 95), (95, 107, 96, 84), (96, 108, 109, 97), (97, 109, 110, 98), (98, 110, 111, 99), (99, 111, 112, 100), (100, 112, 113, 101), (101, 113, 114, 102), (102, 114, 115, 103), (103, 115, 116, 104), (104, 116, 117, 105), (105, 117, 118, 106), (106, 118, 119, 107), (107, 119, 108, 96), (108, 120, 121, 109), (109, 121, 122, 110), (110, 122, 123, 111), (111, 123, 124, 112), (112, 124, 125, 113), (113, 125, 126, 114), (114, 126, 127, 115), (115, 127, 128, 116), (116, 128, 129, 117), (117, 129, 130, 118), (118, 130, 131, 119), (119, 131, 120, 108), (120, 132, 133, 121), (121, 133, 134, 122), (122, 134, 135, 123), (123, 135, 136, 124), (124, 136, 137, 125), (125, 137, 138, 126), (126, 138, 139, 127), (127, 139, 140, 128), (128, 140, 141, 129), (129, 141, 142, 130), (130, 142, 143, 131), (131, 143, 132, 120), (132, 144, 145, 133), (133, 145, 146, 134), (134, 146, 147, 135), (135, 147, 148, 136), (136, 148, 149, 137), (137, 149, 150, 138), (138, 150, 151, 139), (139, 151, 152, 140), (140, 152, 153, 141), (141, 153, 154, 142), (142, 154, 155, 143), (143, 155, 144, 132), (144, 156, 157, 145), (145, 157, 158, 146), (146, 158, 159, 147), (147, 159, 160, 148), (148, 160, 161, 149), (149, 161, 162, 150), (150, 162, 163, 151), (151, 163, 164, 152), (152, 164, 165, 153), (153, 165, 166, 154), (154, 166, 167, 155), (155, 167, 156, 144), (156, 168, 169, 157), (157, 169, 170, 158), (158, 170, 171, 159), (159, 171, 172, 160), (160, 172, 173, 161), (161, 173, 174, 162), (162, 174, 175, 163), (163, 175, 176, 164), (164, 176, 177, 165), (165, 177, 178, 166), (166, 178, 179, 167), (167, 179, 168, 156), (168, 180, 181, 169), (169, 181, 182, 170), (170, 182, 183, 171), (171, 183, 184, 172), (172, 184, 185, 173), (173, 185, 186, 174), (174, 186, 187, 175), (175, 187, 188, 176), (176, 188, 189, 177), (177, 189, 190, 178), (178, 190, 191, 179), (179, 191, 180, 168), (180, 192, 193, 181), (181, 193, 194, 182), (182, 194, 195, 183), (183, 195, 196, 184), (184, 196, 197, 185), (185, 197, 198, 186), (186, 198, 199, 187), (187, 199, 200, 188), (188, 200, 201, 189), (189, 201, 202, 190), (190, 202, 203, 191), (191, 203, 192, 180), (192, 204, 205, 193), (193, 205, 206, 194), (194, 206, 207, 195), (195, 207, 208, 196), (196, 208, 209, 197), (197, 209, 210, 198), (198, 210, 211, 199), (199, 211, 212, 200), (200, 212, 213, 201), (201, 213, 214, 202), (202, 214, 215, 203), (203, 215, 204, 192), (204, 216, 217, 205), (205, 217, 218, 206), (206, 218, 219, 207), (207, 219, 220, 208), (208, 220, 221, 209), (209, 221, 222, 210), (210, 222, 223, 211), (211, 223, 224, 212), (212, 224, 225, 213), (213, 225, 226, 214), (214, 226, 227, 215), (215, 227, 216, 204), (216, 228, 229, 217), (217, 229, 230, 218), (218, 230, 231, 219), (219, 231, 232, 220), (220, 232, 233, 221), (221, 233, 234, 222), (222, 234, 235, 223), (223, 235, 236, 224), (224, 236, 237, 225), (225, 237, 238, 226), (226, 238, 239, 227), (227, 239, 228, 216), (228, 240, 241, 229), (229, 241, 242, 230), (230, 242, 243, 231), (231, 243, 244, 232), (232, 244, 245, 233), (233, 245, 246, 234), (234, 246, 247, 235), (235, 247, 248, 236), (236, 248, 249, 237), (237, 249, 250, 238), (238, 250, 251, 239), (239, 251, 240, 228), (240, 252, 253, 241), (241, 253, 254, 242), (242, 254, 255, 243), (243, 255, 256, 244), (244, 256, 257, 245), (245, 257, 258, 246), (246, 258, 259, 247), (247, 259, 260, 248), (248, 260, 261, 249), (249, 261, 262, 250), (250, 262, 263, 251), (251, 263, 252, 240), (252, 264, 265, 253), (253, 265, 266, 254), (254, 266, 267, 255), (255, 267, 268, 256), (256, 268, 269, 257), (257, 269, 270, 258), (258, 270, 271, 259), (259, 271, 272, 260), (260, 272, 273, 261), (261, 273, 274, 262), (262, 274, 275, 263), (263, 275, 264, 252), (264, 276, 277, 265), (265, 277, 278, 266), (266, 278, 279, 267), (267, 279, 280, 268), (268, 280, 281, 269), (269, 281, 282, 270), (270, 282, 283, 271), (271, 283, 284, 272), (272, 284, 285, 273), (273, 285, 286, 274), (274, 286, 287, 275), (275, 287, 276, 264), (276, 288, 289, 277), (277, 289, 290, 278), (278, 290, 291, 279), (279, 291, 292, 280), (280, 292, 293, 281), (281, 293, 294, 282), (282, 294, 295, 283), (283, 295, 296, 284), (284, 296, 297, 285), (285, 297, 298, 286), (286, 298, 299, 287), (287, 299, 288, 276), (288, 300, 301, 289), (289, 301, 302, 290), (290, 302, 303, 291), (291, 303, 304, 292), (292, 304, 305, 293), (293, 305, 306, 294), (294, 306, 307, 295), (295, 307, 308, 296), (296, 308, 309, 297), (297, 309, 310, 298), (298, 310, 311, 299), (299, 311, 300, 288), (300, 312, 313, 301), (301, 313, 314, 302), (302, 314, 315, 303), (303, 315, 316, 304), (304, 316, 317, 305), (305, 317, 318, 306), (306, 318, 319, 307), (307, 319, 320, 308), (308, 320, 321, 309), (309, 321, 322, 310), (310, 322, 323, 311), (311, 323, 312, 300), (312, 324, 325, 313), (313, 325, 326, 314), (314, 326, 327, 315), (315, 327, 328, 316), (316, 328, 329, 317), (317, 329, 330, 318), (318, 330, 331, 319), (319, 331, 332, 320), (320, 332, 333, 321), (321, 333, 334, 322), (322, 334, 335, 323), (323, 335, 324, 312), (324, 336, 337, 325), (325, 337, 338, 326), (326, 338, 339, 327), (327, 339, 340, 328), (328, 340, 341, 329), (329, 341, 342, 330), (330, 342, 343, 331), (331, 343, 344, 332), (332, 344, 345, 333), (333, 345, 346, 334), (334, 346, 347, 335), (335, 347, 336, 324), (336, 348, 349, 337), (337, 349, 350, 338), (338, 350, 351, 339), (339, 351, 352, 340), (340, 352, 353, 341), (341, 353, 354, 342), (342, 354, 355, 343), (343, 355, 356, 344), (344, 356, 357, 345), (345, 357, 358, 346), (346, 358, 359, 347), (347, 359, 348, 336), (348, 360, 361, 349), (349, 361, 362, 350), (350, 362, 363, 351), (351, 363, 364, 352), (352, 364, 365, 353), (353, 365, 366, 354), (354, 366, 367, 355), (355, 367, 368, 356), (356, 368, 369, 357), (357, 369, 370, 358), (358, 370, 371, 359), (359, 371, 360, 348), (360, 372, 373, 361), (361, 373, 374, 362), (362, 374, 375, 363), (363, 375, 376, 364), (364, 376, 377, 365), (365, 377, 378, 366), (366, 378, 379, 367), (367, 379, 380, 368), (368, 380, 381, 369), (369, 381, 382, 370), (370, 382, 383, 371), (371, 383, 372, 360), (372, 384, 385, 373), (373, 385, 386, 374), (374, 386, 387, 375), (375, 387, 388, 376), (376, 388, 389, 377), (377, 389, 390, 378), (378, 390, 391, 379), (379, 391, 392, 380), (380, 392, 393, 381), (381, 393, 394, 382), (382, 394, 395, 383), (383, 395, 384, 372), (384, 396, 397, 385), (385, 397, 398, 386), (386, 398, 399, 387), (387, 399, 400, 388), (388, 400, 401, 389), (389, 401, 402, 390), (390, 402, 403, 391), (391, 403, 404, 392), (392, 404, 405, 393), (393, 405, 406, 394), (394, 406, 407, 395), (395, 407, 396, 384), (396, 408, 409, 397), (397, 409, 410, 398), (398, 410, 411, 399), (399, 411, 412, 400), (400, 412, 413, 401), (401, 413, 414, 402), (402, 414, 415, 403), (403, 415, 416, 404), (404, 416, 417, 405), (405, 417, 418, 406), (406, 418, 419, 407), (407, 419, 408, 396), (408, 420, 421, 409), (409, 421, 422, 410), (410, 422, 423, 411), (411, 423, 424, 412), (412, 424, 425, 413), (413, 425, 426, 414), (414, 426, 427, 415), (415, 427, 428, 416), (416, 428, 429, 417), (417, 429, 430, 418), (418, 430, 431, 419), (419, 431, 420, 408), (420, 432, 433, 421), (421, 433, 434, 422), (422, 434, 435, 423), (423, 435, 436, 424), (424, 436, 437, 425), (425, 437, 438, 426), (426, 438, 439, 427), (427, 439, 440, 428), (428, 440, 441, 429), (429, 441, 442, 430), (430, 442, 443, 431), (431, 443, 432, 420), (432, 444, 445, 433), (433, 445, 446, 434), (434, 446, 447, 435), (435, 447, 448, 436), (436, 448, 449, 437), (437, 449, 450, 438), (438, 450, 451, 439), (439, 451, 452, 440), (440, 452, 453, 441), (441, 453, 454, 442), (442, 454, 455, 443), (443, 455, 444, 432), (444, 456, 457, 445), (445, 457, 458, 446), (446, 458, 459, 447), (447, 459, 460, 448), (448, 460, 461, 449), (449, 461, 462, 450), (450, 462, 463, 451), (451, 463, 464, 452), (452, 464, 465, 453), (453, 465, 466, 454), (454, 466, 467, 455), (455, 467, 456, 444), (456, 468, 469, 457), (457, 469, 470, 458), (458, 470, 471, 459), (459, 471, 472, 460), (460, 472, 473, 461), (461, 473, 474, 462), (462, 474, 475, 463), (463, 475, 476, 464), (464, 476, 477, 465), (465, 477, 478, 466), (466, 478, 479, 467), (467, 479, 468, 456), (468, 480, 481, 469), (469, 481, 482, 470), (470, 482, 483, 471), (471, 483, 484, 472), (472, 484, 485, 473), (473, 485, 486, 474), (474, 486, 487, 475), (475, 487, 488, 476), (476, 488, 489, 477), (477, 489, 490, 478), (478, 490, 491, 479), (479, 491, 480, 468), (480, 492, 493, 481), (481, 493, 494, 482), (482, 494, 495, 483), (483, 495, 496, 484), (484, 496, 497, 485), (485, 497, 498, 486), (486, 498, 499, 487), (487, 499, 500, 488), (488, 500, 501, 489), (489, 501, 502, 490), (490, 502, 503, 491), (491, 503, 492, 480), (492, 504, 505, 493), (493, 505, 506, 494), (494, 506, 507, 495), (495, 507, 508, 496), (496, 508, 509, 497), (497, 509, 510, 498), (498, 510, 511, 499), (499, 511, 512, 500), (500, 512, 513, 501), (501, 513, 514, 502), (502, 514, 515, 503), (503, 515, 504, 492), (504, 516, 517, 505), (505, 517, 518, 506), (506, 518, 519, 507), (507, 519, 520, 508), (508, 520, 521, 509), (509, 521, 522, 510), (510, 522, 523, 511), (511, 523, 524, 512), (512, 524, 525, 513), (513, 525, 526, 514), (514, 526, 527, 515), (515, 527, 516, 504), (516, 528, 529, 517), (517, 529, 530, 518), (518, 530, 531, 519), (519, 531, 532, 520), (520, 532, 533, 521), (521, 533, 534, 522), (522, 534, 535, 523), (523, 535, 536, 524), (524, 536, 537, 525), (525, 537, 538, 526), (526, 538, 539, 527), (527, 539, 528, 516), (528, 540, 541, 529), (529, 541, 542, 530), (530, 542, 543, 531), (531, 543, 544, 532), (532, 544, 545, 533), (533, 545, 546, 534), (534, 546, 547, 535), (535, 547, 548, 536), (536, 548, 549, 537), (537, 549, 550, 538), (538, 550, 551, 539), (539, 551, 540, 528), (540, 552, 553, 541), (541, 553, 554, 542), (542, 554, 555, 543), (543, 555, 556, 544), (544, 556, 557, 545), (545, 557, 558, 546), (546, 558, 559, 547), (547, 559, 560, 548), (548, 560, 561, 549), (549, 561, 562, 550), (550, 562, 563, 551), (551, 563, 552, 540), (552, 564, 565, 553), (553, 565, 566, 554), (554, 566, 567, 555), (555, 567, 568, 556), (556, 568, 569, 557), (557, 569, 570, 558), (558, 570, 571, 559), (559, 571, 572, 560), (560, 572, 573, 561), (561, 573, 574, 562), (562, 574, 575, 563), (563, 575, 564, 552), (564, 0, 1, 565), (565, 1, 2, 566), (566, 2, 3, 567), (567, 3, 4, 568), (568, 4, 5, 569), (569, 5, 6, 570), (570, 6, 7, 571), (571, 7, 8, 572), (572, 8, 9, 573), (573, 9, 10, 574), (574, 10, 11, 575), (575, 11, 0, 564)])
me_torus.polygons.foreach_set('use_smooth', [True] * 576)
me_torus.materials.append(mat_black_rubber)
me_torus.use_remesh_preserve_volume = False
me_torus.use_remesh_preserve_attributes = False
me_torus.use_mirror_vertex_groups = False
me_torus.update()
me_cylinder_001 = bpy.data.meshes.new('Cylinder.001')
me_cylinder_001.from_pydata([(-2.867e-08, 0.7979, -2.5), (0.0, 0.5, 2.5), (0.1557, 0.7826, -2.5), (0.09755, 0.4904, 2.5), (0.3054, 0.7372, -2.5), (0.1913, 0.4619, 2.5), (0.4433, 0.6635, -2.5), (0.2778, 0.4157, 2.5), (0.5642, 0.5642, -2.5), (0.3536, 0.3536, 2.5), (0.6635, 0.4433, -2.5), (0.4157, 0.2778, 2.5), (0.7372, 0.3054, -2.5), (0.4619, 0.1913, 2.5), (0.7826, 0.1557, -2.5), (0.4904, 0.09755, 2.5), (0.7979, -3.542e-08, -2.5), (0.5, 3.775e-08, 2.5), (0.7826, -0.1557, -2.5), (0.4904, -0.09755, 2.5), (0.7372, -0.3054, -2.5), (0.4619, -0.1913, 2.5), (0.6635, -0.4433, -2.5), (0.4157, -0.2778, 2.5), (0.5642, -0.5642, -2.5), (0.3536, -0.3536, 2.5), (0.4433, -0.6635, -2.5), (0.2778, -0.4157, 2.5), (0.3054, -0.7372, -2.5), (0.1913, -0.4619, 2.5), (0.1557, -0.7826, -2.5), (0.09755, -0.4904, 2.5), (-2.887e-07, -0.7979, -2.5), (-1.629e-07, -0.5, 2.5), (-0.1557, -0.7826, -2.5), (-0.09755, -0.4904, 2.5), (-0.3054, -0.7372, -2.5), (-0.1913, -0.4619, 2.5), (-0.4433, -0.6635, -2.5), (-0.2778, -0.4157, 2.5), (-0.5642, -0.5642, -2.5), (-0.3536, -0.3536, 2.5), (-0.6635, -0.4433, -2.5), (-0.4157, -0.2778, 2.5), (-0.7372, -0.3054, -2.5), (-0.4619, -0.1913, 2.5), (-0.7826, -0.1557, -2.5), (-0.4904, -0.09754, 2.5), (-0.7979, 6.748e-07, -2.5), (-0.5, 4.828e-07, 2.5), (-0.7826, 0.1557, -2.5), (-0.4904, 0.09755, 2.5), (-0.7372, 0.3054, -2.5), (-0.4619, 0.1913, 2.5), (-0.6635, 0.4433, -2.5), (-0.4157, 0.2778, 2.5), (-0.5642, 0.5642, -2.5), (-0.3536, 0.3536, 2.5), (-0.4433, 0.6635, -2.5), (-0.2778, 0.4157, 2.5), (-0.3054, 0.7372, -2.5), (-0.1913, 0.4619, 2.5), (-0.1557, 0.7826, -2.5), (-0.09754, 0.4904, 2.5), (0.0, 0.5, -2.037), (0.09755, 0.4904, -2.037), (0.1913, 0.4619, -2.037), (0.2778, 0.4157, -2.037), (0.3536, 0.3536, -2.037), (0.4157, 0.2778, -2.037), (0.4619, 0.1913, -2.037), (0.4904, 0.09755, -2.037), (0.5, 3.775e-08, -2.037), (0.4904, -0.09755, -2.037), (0.4619, -0.1913, -2.037), (0.4157, -0.2778, -2.037), (0.3536, -0.3536, -2.037), (0.2778, -0.4157, -2.037), (0.1913, -0.4619, -2.037), (0.09755, -0.4904, -2.037), (-1.629e-07, -0.5, -2.037), (-0.09755, -0.4904, -2.037), (-0.1913, -0.4619, -2.037), (-0.2778, -0.4157, -2.037), (-0.3536, -0.3536, -2.037), (-0.4157, -0.2778, -2.037), (-0.4619, -0.1913, -2.037), (-0.4904, -0.09754, -2.037), (-0.5, 4.828e-07, -2.037), (-0.4904, 0.09755, -2.037), (-0.4619, 0.1913, -2.037), (-0.4157, 0.2778, -2.037), (-0.3536, 0.3536, -2.037), (-0.2778, 0.4157, -2.037), (-0.1913, 0.4619, -2.037), (-0.09754, 0.4904, -2.037), (0.1007, 0.5061, -2.152), (0.1139, 0.5727, -2.268), (0.1401, 0.7045, -2.384), (0.1975, 0.4767, -2.152), (0.2234, 0.5394, -2.268), (0.2749, 0.6636, -2.384), (0.2867, 0.429, -2.152), (0.3244, 0.4855, -2.268), (0.399, 0.5972, -2.384), (0.3648, 0.3648, -2.152), (0.4129, 0.4129, -2.268), (0.5079, 0.5079, -2.384), (0.429, 0.2867, -2.152), (0.4855, 0.3244, -2.268), (0.5972, 0.399, -2.384), (0.4767, 0.1975, -2.152), (0.5394, 0.2234, -2.268), (0.6636, 0.2749, -2.384), (0.5061, 0.1007, -2.152), (0.5727, 0.1139, -2.268), (0.7045, 0.1401, -2.384), (0.516, 3.396e-08, -2.152), (0.5839, 1.774e-08, -2.268), (0.7183, -1.559e-08, -2.384), (0.5061, -0.1007, -2.152), (0.5727, -0.1139, -2.268), (0.7045, -0.1401, -2.384), (0.4767, -0.1975, -2.152), (0.5394, -0.2234, -2.268), (0.6636, -0.2749, -2.384), (0.429, -0.2867, -2.152), (0.4855, -0.3244, -2.268), (0.5972, -0.399, -2.384), (0.3648, -0.3648, -2.152), (0.4129, -0.4129, -2.268), (0.5079, -0.5079, -2.384), (0.2867, -0.429, -2.152), (0.3244, -0.4855, -2.268), (0.399, -0.5972, -2.384), (0.1975, -0.4767, -2.152), (0.2234, -0.5394, -2.268), (0.2749, -0.6636, -2.384), (0.1007, -0.5061, -2.152), (0.1139, -0.5727, -2.268), (0.1401, -0.7045, -2.384), (-1.695e-07, -0.516, -2.152), (-1.978e-07, -0.5839, -2.268), (-2.548e-07, -0.7183, -2.384), (-0.1007, -0.5061, -2.152), (-0.1139, -0.5727, -2.268), (-0.1401, -0.7045, -2.384), (-0.1975, -0.4767, -2.152), (-0.2234, -0.5394, -2.268), (-0.2749, -0.6636, -2.384), (-0.2867, -0.429, -2.152), (-0.3244, -0.4855, -2.268), (-0.399, -0.5972, -2.384), (-0.3648, -0.3648, -2.152), (-0.4129, -0.4129, -2.268), (-0.5079, -0.5079, -2.384), (-0.429, -0.2867, -2.152), (-0.4855, -0.3244, -2.268), (-0.5972, -0.399, -2.384), (-0.4767, -0.1975, -2.152), (-0.5394, -0.2234, -2.268), (-0.6636, -0.2749, -2.384), (-0.5061, -0.1007, -2.152), (-0.5727, -0.1139, -2.268), (-0.7045, -0.1401, -2.384), (-0.516, 4.932e-07, -2.152), (-0.5839, 5.375e-07, -2.268), (-0.7183, 6.237e-07, -2.384), (-0.5061, 0.1007, -2.152), (-0.5727, 0.1139, -2.268), (-0.7045, 0.1401, -2.384), (-0.4767, 0.1975, -2.152), (-0.5394, 0.2234, -2.268), (-0.6636, 0.2749, -2.384), (-0.429, 0.2867, -2.152), (-0.4855, 0.3244, -2.268), (-0.5972, 0.399, -2.384), (-0.3648, 0.3648, -2.152), (-0.4129, 0.4129, -2.268), (-0.5079, 0.5079, -2.384), (-0.2867, 0.429, -2.152), (-0.3244, 0.4855, -2.268), (-0.399, 0.5972, -2.384), (-0.1975, 0.4767, -2.152), (-0.2234, 0.5394, -2.268), (-0.2749, 0.6636, -2.384), (-0.1007, 0.5061, -2.152), (-0.1139, 0.5727, -2.268), (-0.1401, 0.7045, -2.384), (-2.077e-08, 0.7183, -2.384), (-7.552e-09, 0.5839, -2.268), (-1.421e-09, 0.516, -2.152)], [], [(64, 1, 3, 65), (65, 3, 5, 66), (66, 5, 7, 67), (67, 7, 9, 68), (68, 9, 11, 69), (69, 11, 13, 70), (70, 13, 15, 71), (71, 15, 17, 72), (72, 17, 19, 73), (73, 19, 21, 74), (74, 21, 23, 75), (75, 23, 25, 76), (76, 25, 27, 77), (77, 27, 29, 78), (78, 29, 31, 79), (79, 31, 33, 80), (80, 33, 35, 81), (81, 35, 37, 82), (82, 37, 39, 83), (83, 39, 41, 84), (84, 41, 43, 85), (85, 43, 45, 86), (86, 45, 47, 87), (87, 47, 49, 88), (88, 49, 51, 89), (89, 51, 53, 90), (90, 53, 55, 91), (91, 55, 57, 92), (92, 57, 59, 93), (93, 59, 61, 94), (3, 1, 63, 61, 59, 57, 55, 53, 51, 49, 47, 45, 43, 41, 39, 37, 35, 33, 31, 29, 27, 25, 23, 21, 19, 17, 15, 13, 11, 9, 7, 5), (94, 61, 63, 95), (95, 63, 1, 64), (0, 2, 4, 6, 8, 10, 12, 14, 16, 18, 20, 22, 24, 26, 28, 30, 32, 34, 36, 38, 40, 42, 44, 46, 48, 50, 52, 54, 56, 58, 60, 62), (186, 95, 64, 191), (183, 94, 95, 186), (180, 93, 94, 183), (177, 92, 93, 180), (174, 91, 92, 177), (171, 90, 91, 174), (168, 89, 90, 171), (165, 88, 89, 168), (162, 87, 88, 165), (159, 86, 87, 162), (156, 85, 86, 159), (153, 84, 85, 156), (150, 83, 84, 153), (147, 82, 83, 150), (144, 81, 82, 147), (141, 80, 81, 144), (138, 79, 80, 141), (135, 78, 79, 138), (132, 77, 78, 135), (129, 76, 77, 132), (126, 75, 76, 129), (123, 74, 75, 126), (120, 73, 74, 123), (117, 72, 73, 120), (114, 71, 72, 117), (111, 70, 71, 114), (108, 69, 70, 111), (105, 68, 69, 108), (102, 67, 68, 105), (99, 66, 67, 102), (96, 65, 66, 99), (191, 64, 65, 96), (0, 189, 98, 2), (189, 190, 97, 98), (190, 191, 96, 97), (2, 98, 101, 4), (98, 97, 100, 101), (97, 96, 99, 100), (4, 101, 104, 6), (101, 100, 103, 104), (100, 99, 102, 103), (6, 104, 107, 8), (104, 103, 106, 107), (103, 102, 105, 106), (8, 107, 110, 10), (107, 106, 109, 110), (106, 105, 108, 109), (10, 110, 113, 12), (110, 109, 112, 113), (109, 108, 111, 112), (12, 113, 116, 14), (113, 112, 115, 116), (112, 111, 114, 115), (14, 116, 119, 16), (116, 115, 118, 119), (115, 114, 117, 118), (16, 119, 122, 18), (119, 118, 121, 122), (118, 117, 120, 121), (18, 122, 125, 20), (122, 121, 124, 125), (121, 120, 123, 124), (20, 125, 128, 22), (125, 124, 127, 128), (124, 123, 126, 127), (22, 128, 131, 24), (128, 127, 130, 131), (127, 126, 129, 130), (24, 131, 134, 26), (131, 130, 133, 134), (130, 129, 132, 133), (26, 134, 137, 28), (134, 133, 136, 137), (133, 132, 135, 136), (28, 137, 140, 30), (137, 136, 139, 140), (136, 135, 138, 139), (30, 140, 143, 32), (140, 139, 142, 143), (139, 138, 141, 142), (32, 143, 146, 34), (143, 142, 145, 146), (142, 141, 144, 145), (34, 146, 149, 36), (146, 145, 148, 149), (145, 144, 147, 148), (36, 149, 152, 38), (149, 148, 151, 152), (148, 147, 150, 151), (38, 152, 155, 40), (152, 151, 154, 155), (151, 150, 153, 154), (40, 155, 158, 42), (155, 154, 157, 158), (154, 153, 156, 157), (42, 158, 161, 44), (158, 157, 160, 161), (157, 156, 159, 160), (44, 161, 164, 46), (161, 160, 163, 164), (160, 159, 162, 163), (46, 164, 167, 48), (164, 163, 166, 167), (163, 162, 165, 166), (48, 167, 170, 50), (167, 166, 169, 170), (166, 165, 168, 169), (50, 170, 173, 52), (170, 169, 172, 173), (169, 168, 171, 172), (52, 173, 176, 54), (173, 172, 175, 176), (172, 171, 174, 175), (54, 176, 179, 56), (176, 175, 178, 179), (175, 174, 177, 178), (56, 179, 182, 58), (179, 178, 181, 182), (178, 177, 180, 181), (58, 182, 185, 60), (182, 181, 184, 185), (181, 180, 183, 184), (60, 185, 188, 62), (185, 184, 187, 188), (184, 183, 186, 187), (62, 188, 189, 0), (188, 187, 190, 189), (187, 186, 191, 190)])
me_cylinder_001.polygons.foreach_set('use_smooth', [True] * 162)
me_cylinder_001.materials.append(mat_steel)
me_cylinder_001.use_remesh_preserve_volume = False
me_cylinder_001.use_remesh_preserve_attributes = False
me_cylinder_001.use_mirror_vertex_groups = False
me_cylinder_001.update()

# ---- objects
ob_sun = bpy.data.objects.new('Sun', light_sun)
ob_outershell = bpy.data.objects.new('OuterShell', me_cylinder_004)
ob_wheel = bpy.data.objects.new('Wheel', me_cylinder_003)
ob_axleend = bpy.data.objects.new('AxleEnd', me_torus)
ob_axle = bpy.data.objects.new('Axle', me_cylinder_001)
ob_lamp = bpy.data.objects.new('Lamp', light_lamp)

# ---- transforms, parenting, visibility, modifiers, constraints
ob_sun.location = (-12.93, -12.2, 18.34)
ob_sun.rotation_euler = (0.2023, -0.3248, -0.06537)
ob_sun.lineart.crease_threshold = 0.0
ob_outershell.location = (0.0, 0.0, 0.0)
ob_outershell.rotation_euler = (-0.0, -1.571, 0.0)
ob_outershell.scale = (1.1, 1.1, 0.9)
ob_outershell.lineart.crease_threshold = 0.0
_m = ob_outershell.modifiers.new('Mirror', 'MIRROR')
_m.use_axis = (False, False, True)
ob_wheel.location = (0.0, 0.0, 0.0)
ob_wheel.rotation_euler = (-0.0, 1.571, 0.0)
ob_wheel.scale = (7.5, 7.5, 0.576)
ob_wheel.lineart.crease_threshold = 0.0
ob_axleend.parent = ob_wheel
ob_axleend.matrix_parent_inverse = Matrix(((1.007e-08, 0.0, -0.1333, -1.867), (0.0, 0.1333, -0.0, -0.0), (1.736, 0.0, 1.311e-07, 1.835e-06), (0.0, 0.0, 0.0, 1.0)))
ob_axleend.location = (-1.067e-13, 0.0, 14.01)
ob_axleend.scale = (1.0, 1.0, 7.92)
ob_axleend.lineart.crease_threshold = 0.0
ob_axle.parent = ob_wheel
ob_axle.matrix_parent_inverse = Matrix(((1.007e-08, 0.0, -0.1333, -1.867), (0.0, 0.1333, -0.0, -0.0), (1.736, 0.0, 1.311e-07, 1.835e-06), (0.0, 0.0, 0.0, 1.0)))
ob_axle.location = (-6.395e-14, 0.0, 2.4)
ob_axle.scale = (1.65, 1.65, 6.292)
ob_axle.lineart.crease_threshold = 0.0
ob_lamp.location = (5.485, 10.31, 19.9)
ob_lamp.rotation_euler = (0.6503, 0.05522, 2.233)
ob_lamp.lock_rotations_4d = False
ob_lamp.empty_display_type = 'ARROWS'
ob_lamp.color = (0.0, 0.0, 0.0, 0.0)
ob_lamp.lineart.crease_threshold = 0.0

# ---- collection membership
col_collection_1.objects.link(ob_sun)
col_collection_1.objects.link(ob_outershell)
col_collection_1.objects.link(ob_wheel)
col_collection_1.objects.link(ob_axleend)
col_collection_1.objects.link(ob_axle)
col_collection_1.objects.link(ob_lamp)

# ---- scene / render settings (as saved in the file)
scene.frame_start = 1; scene.frame_end = 250; scene.frame_set(1)
scene.render.engine = 'BLENDER_EEVEE_NEXT'
scene.render.resolution_percentage = 50
scene.render.dither_intensity = 0.0
scene.cycles.use_denoising = False
scene.cycles.samples = 128
scene.cycles.sampling_pattern = 'TABULATED_SOBOL'
scene.cycles.use_adaptive_sampling = False
scene.cycles.use_light_tree = False
scene.cycles.blur_glossy = 0.0
scene.cycles.sample_clamp_indirect = 0.0
scene.view_settings.view_transform = 'Standard'
bpy.context.view_layer.update()

# ---- added for rendering (the .blend has no active camera): camera
cam_auto = bpy.data.cameras.new('AutoCamera')
cam_auto.lens = 50.0
cam_auto.sensor_width = 36.0
cam_auto.clip_end = 1000.0
ob_auto_camera = bpy.data.objects.new('AutoCamera', cam_auto)
scene.collection.objects.link(ob_auto_camera)
ob_auto_camera.location = (35.0137, -42.0165, 41.876)
ob_auto_camera.rotation_euler = (1.09748, -7.21219e-08, 0.694738)
scene.camera = ob_auto_camera
bpy.context.view_layer.update()
